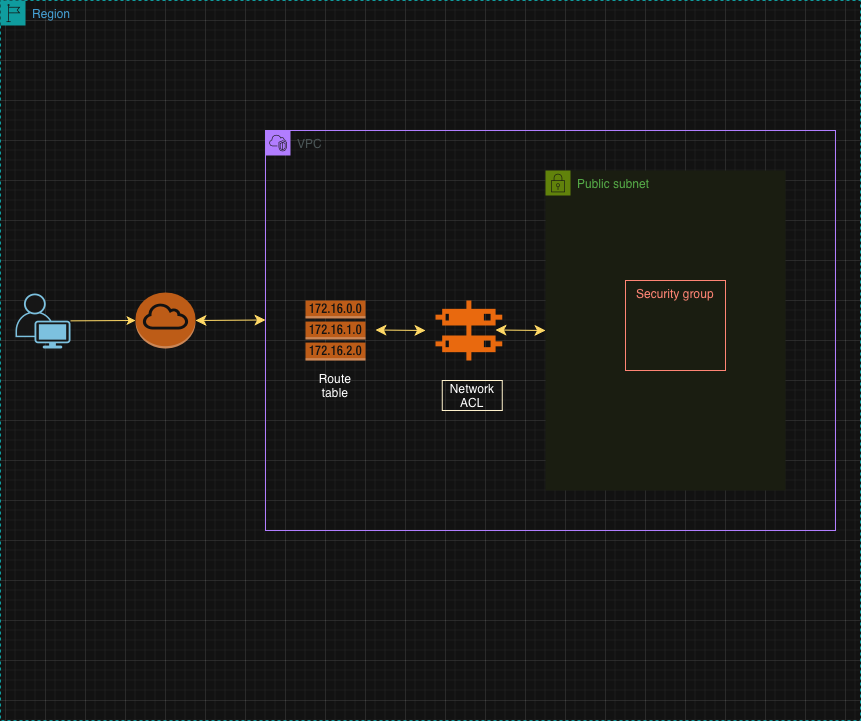

The diagram above was exported from draw.io. Its source (the exported page's mxGraphModel, read from the mxfile embedded in the PNG):
<mxGraphModel dx="2305" dy="815" grid="1" gridSize="10" guides="1" tooltips="1" connect="1" arrows="1" fold="1" page="1" pageScale="1" pageWidth="850" pageHeight="1100" math="0" shadow="0">
  <root>
    <mxCell id="0" />
    <mxCell id="1" parent="0" />
    <mxCell id="o1oqKdmgwMY5mdg_q8Fo-1" parent="1" style="points=[[0,0],[0.25,0],[0.5,0],[0.75,0],[1,0],[1,0.25],[1,0.5],[1,0.75],[1,1],[0.75,1],[0.5,1],[0.25,1],[0,1],[0,0.75],[0,0.5],[0,0.25]];outlineConnect=0;gradientColor=none;html=1;whiteSpace=wrap;fontSize=12;fontStyle=0;container=1;pointerEvents=0;collapsible=0;recursiveResize=0;shape=mxgraph.aws4.group;grIcon=mxgraph.aws4.group_region;strokeColor=#00A4A6;fillColor=none;verticalAlign=top;align=left;spacingLeft=30;fontColor=#147EBA;dashed=1;" value="Region" vertex="1">
      <mxGeometry height="720" width="860" x="-5" y="100" as="geometry" />
    </mxCell>
    <mxCell id="LR0rPvTj6gDuUovBfwzR-3" parent="o1oqKdmgwMY5mdg_q8Fo-1" style="points=[[0,0],[0.25,0],[0.5,0],[0.75,0],[1,0],[1,0.25],[1,0.5],[1,0.75],[1,1],[0.75,1],[0.5,1],[0.25,1],[0,1],[0,0.75],[0,0.5],[0,0.25]];outlineConnect=0;gradientColor=none;html=1;whiteSpace=wrap;fontSize=12;fontStyle=0;container=1;pointerEvents=0;collapsible=0;recursiveResize=0;shape=mxgraph.aws4.group;grIcon=mxgraph.aws4.group_vpc2;strokeColor=#8C4FFF;fillColor=none;verticalAlign=top;align=left;spacingLeft=30;fontColor=#AAB7B8;dashed=0;" value="VPC" vertex="1">
      <mxGeometry height="400" width="570" x="265" y="130" as="geometry" />
    </mxCell>
    <mxCell id="LR0rPvTj6gDuUovBfwzR-5" parent="LR0rPvTj6gDuUovBfwzR-3" style="points=[[0,0],[0.25,0],[0.5,0],[0.75,0],[1,0],[1,0.25],[1,0.5],[1,0.75],[1,1],[0.75,1],[0.5,1],[0.25,1],[0,1],[0,0.75],[0,0.5],[0,0.25]];outlineConnect=0;gradientColor=none;html=1;whiteSpace=wrap;fontSize=12;fontStyle=0;container=1;pointerEvents=0;collapsible=0;recursiveResize=0;shape=mxgraph.aws4.group;grIcon=mxgraph.aws4.group_security_group;grStroke=0;strokeColor=#7AA116;fillColor=#F2F6E8;verticalAlign=top;align=left;spacingLeft=30;fontColor=#248814;dashed=0;" value="Public subnet" vertex="1">
      <mxGeometry height="320" width="240" x="280" y="40" as="geometry" />
    </mxCell>
    <mxCell id="LR0rPvTj6gDuUovBfwzR-6" parent="LR0rPvTj6gDuUovBfwzR-5" style="fillColor=none;strokeColor=#DD3522;verticalAlign=top;fontStyle=0;fontColor=#DD3522;whiteSpace=wrap;html=1;" value="Security group" vertex="1">
      <mxGeometry height="90" width="100" x="80" y="110" as="geometry" />
    </mxCell>
    <mxCell id="LR0rPvTj6gDuUovBfwzR-7" parent="LR0rPvTj6gDuUovBfwzR-3" style="points=[];aspect=fixed;html=1;align=center;shadow=0;dashed=0;fillColor=#FF6A00;strokeColor=none;shape=mxgraph.alibaba_cloud.network_acl_access_control_list;" value="" vertex="1">
      <mxGeometry height="60" width="66.76" x="170" y="170" as="geometry" />
    </mxCell>
    <mxCell id="LR0rPvTj6gDuUovBfwzR-8" parent="LR0rPvTj6gDuUovBfwzR-3" style="outlineConnect=0;dashed=0;verticalLabelPosition=bottom;verticalAlign=top;align=center;html=1;shape=mxgraph.aws3.route_table;fillColor=#F58536;gradientColor=none;" value="" vertex="1">
      <mxGeometry height="60" width="60" x="40" y="170" as="geometry" />
    </mxCell>
    <mxCell id="LR0rPvTj6gDuUovBfwzR-18" edge="1" parent="LR0rPvTj6gDuUovBfwzR-3" style="edgeStyle=none;orthogonalLoop=1;jettySize=auto;html=1;endArrow=classic;startArrow=classic;endSize=8;startSize=8;rounded=0;strokeColor=light-dark(#000000,#FFD966);" value="">
      <mxGeometry relative="1" width="100" as="geometry">
        <Array as="points" />
        <mxPoint x="110" y="199.5" as="sourcePoint" />
        <mxPoint x="160" y="200" as="targetPoint" />
      </mxGeometry>
    </mxCell>
    <mxCell id="LR0rPvTj6gDuUovBfwzR-19" edge="1" parent="LR0rPvTj6gDuUovBfwzR-3" style="edgeStyle=none;orthogonalLoop=1;jettySize=auto;html=1;endArrow=classic;startArrow=classic;endSize=8;startSize=8;rounded=0;strokeColor=light-dark(#000000,#FFD966);" value="">
      <mxGeometry relative="1" width="100" as="geometry">
        <Array as="points" />
        <mxPoint x="230" y="199.5" as="sourcePoint" />
        <mxPoint x="280" y="200" as="targetPoint" />
      </mxGeometry>
    </mxCell>
    <mxCell id="LR0rPvTj6gDuUovBfwzR-21" parent="LR0rPvTj6gDuUovBfwzR-3" style="text;html=1;whiteSpace=wrap;strokeColor=light-dark(transparent,#FFF2CC);fillColor=none;align=center;verticalAlign=middle;rounded=0;" value="Network ACL" vertex="1">
      <mxGeometry height="30" width="60" x="176.76" y="250" as="geometry" />
    </mxCell>
    <mxCell id="LR0rPvTj6gDuUovBfwzR-22" parent="LR0rPvTj6gDuUovBfwzR-3" style="text;html=1;whiteSpace=wrap;strokeColor=none;fillColor=none;align=center;verticalAlign=middle;rounded=0;" value="Route table" vertex="1">
      <mxGeometry height="30" width="60" x="40" y="240" as="geometry" />
    </mxCell>
    <mxCell id="LR0rPvTj6gDuUovBfwzR-11" parent="o1oqKdmgwMY5mdg_q8Fo-1" style="outlineConnect=0;dashed=0;verticalLabelPosition=bottom;verticalAlign=top;align=center;html=1;shape=mxgraph.aws3.internet_gateway;fillColor=#F58534;gradientColor=none;" value="" vertex="1">
      <mxGeometry height="56" width="60" x="135" y="292" as="geometry" />
    </mxCell>
    <mxCell id="LR0rPvTj6gDuUovBfwzR-17" edge="1" parent="o1oqKdmgwMY5mdg_q8Fo-1" style="edgeStyle=none;orthogonalLoop=1;jettySize=auto;html=1;endArrow=classic;startArrow=classic;endSize=8;startSize=8;rounded=0;strokeColor=light-dark(#000000,#FFD966);" value="">
      <mxGeometry relative="1" width="100" as="geometry">
        <Array as="points" />
        <mxPoint x="195" y="320" as="sourcePoint" />
        <mxPoint x="265" y="319.5" as="targetPoint" />
      </mxGeometry>
    </mxCell>
    <mxCell id="LR0rPvTj6gDuUovBfwzR-23" parent="o1oqKdmgwMY5mdg_q8Fo-1" style="points=[[0.35,0,0],[0.98,0.51,0],[1,0.71,0],[0.67,1,0],[0,0.795,0],[0,0.65,0]];verticalLabelPosition=bottom;sketch=0;html=1;verticalAlign=top;aspect=fixed;align=center;pointerEvents=1;shape=mxgraph.cisco19.user2;fillColor=#fafafa;strokeColor=#005073;" value="" vertex="1">
      <mxGeometry height="55" width="55" x="15" y="293" as="geometry" />
    </mxCell>
    <mxCell id="LR0rPvTj6gDuUovBfwzR-24" edge="1" parent="o1oqKdmgwMY5mdg_q8Fo-1" source="LR0rPvTj6gDuUovBfwzR-23" style="edgeStyle=none;rounded=0;orthogonalLoop=1;jettySize=auto;html=1;entryX=0;entryY=0.5;entryDx=0;entryDy=0;entryPerimeter=0;strokeColor=light-dark(#000000,#FFD966);" target="LR0rPvTj6gDuUovBfwzR-11">
      <mxGeometry relative="1" as="geometry" />
    </mxCell>
  </root>
</mxGraphModel>